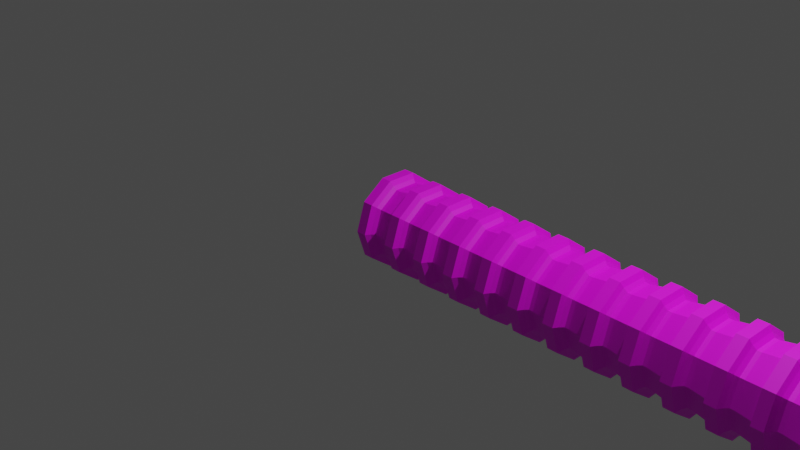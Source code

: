 # Source: TubesAndHoses.blend  (saved by Blender 3.6.11; exported with 4.5.12 LTS)
import bpy
from mathutils import Matrix  # noqa: F401  (used for matrix-valued properties, if any)

bpy.ops.wm.read_factory_settings(use_empty=True)
scene = bpy.context.scene
scene.name = 'Scene'

# ---- collections
col_collection = bpy.data.collections.new('Collection'); scene.collection.children.link(col_collection)

# ---- images (referenced by path relative to the original .blend; pixels are not part of the script)
import os
ASSET_DIR = os.environ.get("B2B_ASSET_DIR", "")  # directory of the original .blend (textures are referenced by path, not embedded)
HERE = os.path.dirname(os.path.abspath(__file__))  # packed textures are extracted next to this script under _unpacked/

def load_image(name, relpath, width, height, colorspace="sRGB"):
    """Load a texture the original file referenced (path relative to the .blend, or extracted next to this script)."""
    p = next((c for c in (os.path.join(HERE, relpath), os.path.join(ASSET_DIR, relpath)) if relpath and os.path.exists(c)), "")
    if p:
        img = bpy.data.images.load(p, check_existing=True)
        img.name = name
    else:  # same state as the original file: an image datablock whose file is absent (Cycles renders it pink)
        img = bpy.data.images.new(name, width, height)
        img.source = "FILE"
        img.filepath = "//" + (relpath or name)
    img.colorspace_settings.name = colorspace
    return img
img_hose_texture_tmp_png = load_image('hose_texture_tmp.png', 'hose_texture_tmp.png', 1024, 1024, 'sRGB')

# ---- materials (node trees are filled in below, after node groups)
mat_hosematerial = bpy.data.materials.new('HoseMaterial')
mat_hosematerial.use_transparent_shadow = False

# ---- material node trees
mat_hosematerial.use_nodes = True; mat_hosematerial.node_tree.nodes.clear()
_N = mat_hosematerial.node_tree.nodes; _L = mat_hosematerial.node_tree.links
n0 = _N.new('ShaderNodeBsdfPrincipled'); n0.name = 'Principled BSDF'; n0.location = (10, 300)
n0.distribution = 'GGX'
n0.subsurface_method = 'RANDOM_WALK_SKIN'
n0.inputs[3].default_value = 1.45
n0.inputs[27].default_value = (0.0, 0.0, 0.0, 1.0)
n0.inputs[28].default_value = 1.0
n1 = _N.new('ShaderNodeOutputMaterial'); n1.name = 'Material Output'; n1.location = (300, 300)
n2 = _N.new('ShaderNodeTexImage'); n2.name = 'Image Texture'; n2.location = (-575, 98)
n2.image = img_hose_texture_tmp_png
_L.new(n0.outputs[0], n1.inputs[0])
_L.new(n2.outputs[0], n0.inputs[0])
n1.is_active_output = True

# ---- world
world_world = bpy.data.worlds.new('World'); scene.world = world_world
world_world.use_nodes = True; world_world.node_tree.nodes.clear()
_N = world_world.node_tree.nodes; _L = world_world.node_tree.links
n0 = _N.new('ShaderNodeOutputWorld'); n0.name = 'World Output'; n0.location = (300, 300)
n1 = _N.new('ShaderNodeBackground'); n1.name = 'Background'; n1.location = (10, 300)
n1.inputs[0].default_value = (0.05088, 0.05088, 0.05088, 1.0)
_L.new(n1.outputs[0], n0.inputs[0])
n0.is_active_output = True
world_world.color = (0.05088, 0.05088, 0.05088)
world_world.use_sun_shadow = False
world_world.sun_shadow_jitter_overblur = 0.0

# ---- cameras
cam_camera = bpy.data.cameras.new('Camera')
cam_camera.clip_end = 100.0
cam_camera.ortho_scale = 7.314

# ---- lights
light_light = bpy.data.lights.new('Light', 'POINT')
light_light.transmission_factor = 0.0
light_light.energy = 1000.0
light_light.shadow_soft_size = 0.1
light_light.shadow_maximum_resolution = 0.006
light_light.use_absolute_resolution = True

# ---- meshes
me_cylinder_003 = bpy.data.meshes.new('Cylinder.003')
me_cylinder_003.from_pydata([(-0.07563, 0.4983, -2.199e-08), (0.03594, 0.4983, -7.137e-09), (-0.07563, 0.4031, -0.2929), (0.03594, 0.4031, -0.2929), (-0.07563, 0.154, -0.4739), (0.03594, 0.154, -0.4739), (-0.07563, -0.154, -0.4739), (0.03594, -0.154, -0.4739), (-0.07563, -0.4031, -0.2929), (0.03594, -0.4031, -0.2929), (-0.07563, -0.4983, -2.199e-08), (0.03594, -0.4983, -7.137e-09), (-0.07563, -0.4031, 0.2929), (0.03594, -0.4031, 0.2929), (-0.07563, -0.154, 0.4739), (0.03594, -0.154, 0.4739), (-0.07563, 0.154, 0.4739), (0.03594, 0.154, 0.4739), (-0.07563, 0.4031, 0.2929), (0.03594, 0.4031, 0.2929), (0.06522, 0.3625, -0.2634), (0.06522, 0.4481, -7.137e-09), (0.06522, 0.1385, -0.4261), (0.06522, -0.1385, -0.4261), (0.06522, -0.3625, -0.2634), (0.06522, -0.4481, -7.137e-09), (0.06522, -0.3625, 0.2634), (0.06522, -0.1385, 0.4261), (0.06522, 0.1385, 0.4261), (0.06522, 0.3625, 0.2634), (0.09809, 0.3324, -0.2415), (0.09809, 0.4109, -5.523e-09), (0.09809, 0.127, -0.3908), (0.09809, -0.127, -0.3908), (0.09809, -0.3324, -0.2415), (0.09809, -0.4109, -5.523e-09), (0.09809, -0.3324, 0.2415), (0.09809, -0.127, 0.3908), (0.09809, 0.127, 0.3908), (0.09809, 0.3324, 0.2415), (0.1409, 0.3324, -0.2415), (0.1409, 0.4109, -2.282e-09), (0.1409, 0.127, -0.3908), (0.1409, -0.127, -0.3908), (0.1409, -0.3324, -0.2415), (0.1409, -0.4109, -2.282e-09), (0.1409, -0.3324, 0.2415), (0.1409, -0.127, 0.3908), (0.1409, 0.127, 0.3908), (0.1409, 0.3324, 0.2415), (0.3207, 0.3572, -0.2596), (0.3207, 0.4416, -8.123e-10), (0.3207, 0.1365, -0.42), (0.3207, -0.1365, -0.42), (0.3207, -0.3572, -0.2596), (0.3207, -0.4416, -8.123e-10), (0.3207, -0.3572, 0.2596), (0.3207, -0.1365, 0.42), (0.3207, 0.1365, 0.42), (0.3207, 0.3572, 0.2596)], [], [(0, 1, 3, 2), (2, 3, 5, 4), (4, 5, 7, 6), (6, 7, 9, 8), (8, 9, 11, 10), (10, 11, 13, 12), (12, 13, 15, 14), (14, 15, 17, 16), (15, 13, 26, 27), (16, 17, 19, 18), (18, 19, 1, 0), (0, 2, 4, 6, 8, 10, 12, 14, 16, 18), (20, 21, 31, 30), (13, 11, 25, 26), (11, 9, 24, 25), (9, 7, 23, 24), (3, 1, 21, 20), (7, 5, 22, 23), (5, 3, 20, 22), (1, 19, 29, 21), (19, 17, 28, 29), (17, 15, 27, 28), (35, 34, 44, 45), (28, 27, 37, 38), (25, 24, 34, 35), (22, 20, 30, 32), (29, 28, 38, 39), (26, 25, 35, 36), (23, 22, 32, 33), (21, 29, 39, 31), (27, 26, 36, 37), (24, 23, 33, 34), (42, 40, 50, 52), (32, 30, 40, 42), (39, 38, 48, 49), (36, 35, 45, 46), (33, 32, 42, 43), (31, 39, 49, 41), (37, 36, 46, 47), (34, 33, 43, 44), (30, 31, 41, 40), (38, 37, 47, 48), (50, 51, 59, 58, 57, 56, 55, 54, 53, 52), (49, 48, 58, 59), (46, 45, 55, 56), (43, 42, 52, 53), (41, 49, 59, 51), (47, 46, 56, 57), (44, 43, 53, 54), (40, 41, 51, 50), (48, 47, 57, 58), (45, 44, 54, 55)])
_uv = me_cylinder_003.uv_layers.new(name='UVMap')
_uv.uv.foreach_set('vector', [0.7896, 0.369, 0.7896, 0.4989, 0.6921, 0.4989, 0.6921, 0.369, 0.6921, 0.369, 0.6921, 0.4989, 0.5946, 0.4989, 0.5946, 0.369, 0.5946, 0.369, 0.5946, 0.4989, 0.497, 0.4989, 0.497, 0.369, 0.497, 0.369, 0.497, 0.4989, 0.3995, 0.4989, 0.3995, 0.369, 0.3995, 0.369, 0.3995, 0.4989, 0.302, 0.4989, 0.302, 0.369, 0.302, 0.369, 0.302, 0.4989, 0.2045, 0.4989, 0.2045, 0.369, 0.2045, 0.369, 0.2045, 0.4989, 0.107, 0.4989, 0.107, 0.369, 0.107, 0.369, 0.107, 0.4989, 0.009489, 0.4989, 0.009489, 0.369, 0.107, 0.4989, 0.2045, 0.4989, 0.2045, 0.5502, 0.107, 0.5502, 0.9846, 0.369, 0.9846, 0.4989, 0.8871, 0.4989, 0.8871, 0.369, 0.8871, 0.369, 0.8871, 0.4989, 0.7896, 0.4989, 0.7896, 0.369, 0.3282, 0.07586, 0.3623, 0.1806, 0.3282, 0.2853, 0.239, 0.35, 0.1288, 0.35, 0.03957, 0.2853, 0.005497, 0.1806, 0.03957, 0.07586, 0.1288, 0.01114, 0.239, 0.01114, 0.6921, 0.5502, 0.7896, 0.5502, 0.7896, 0.7129, 0.6921, 0.7129, 0.2045, 0.4989, 0.302, 0.4989, 0.302, 0.5502, 0.2045, 0.5502, 0.302, 0.4989, 0.3995, 0.4989, 0.3995, 0.5502, 0.302, 0.5502, 0.3995, 0.4989, 0.497, 0.4989, 0.497, 0.5502, 0.3995, 0.5502, 0.6921, 0.4989, 0.7896, 0.4989, 0.7896, 0.5502, 0.6921, 0.5502, 0.497, 0.4989, 0.5946, 0.4989, 0.5946, 0.5502, 0.497, 0.5502, 0.5946, 0.4989, 0.6921, 0.4989, 0.6921, 0.5502, 0.5946, 0.5502, 0.7896, 0.4989, 0.8871, 0.4989, 0.8871, 0.5502, 0.7896, 0.5502, 0.8871, 0.4989, 0.9846, 0.4989, 0.9846, 0.5502, 0.8871, 0.5502, 0.009489, 0.4989, 0.107, 0.4989, 0.107, 0.5502, 0.009489, 0.5502, 0.302, 0.7129, 0.3995, 0.7129, 0.3995, 0.7857, 0.302, 0.7857, 0.009489, 0.5502, 0.107, 0.5502, 0.107, 0.7129, 0.009489, 0.7129, 0.302, 0.5502, 0.3995, 0.5502, 0.3995, 0.7129, 0.302, 0.7129, 0.5946, 0.5502, 0.6921, 0.5502, 0.6921, 0.7129, 0.5946, 0.7129, 0.8871, 0.5502, 0.9846, 0.5502, 0.9846, 0.7129, 0.8871, 0.7129, 0.2045, 0.5502, 0.302, 0.5502, 0.302, 0.7129, 0.2045, 0.7129, 0.497, 0.5502, 0.5946, 0.5502, 0.5946, 0.7129, 0.497, 0.7129, 0.7896, 0.5502, 0.8871, 0.5502, 0.8871, 0.7129, 0.7896, 0.7129, 0.107, 0.5502, 0.2045, 0.5502, 0.2045, 0.7129, 0.107, 0.7129, 0.3995, 0.5502, 0.497, 0.5502, 0.497, 0.7129, 0.3995, 0.7129, 0.5946, 0.7857, 0.6921, 0.7857, 0.6921, 0.9981, 0.5946, 0.9981, 0.5946, 0.7129, 0.6921, 0.7129, 0.6921, 0.7857, 0.5946, 0.7857, 0.8871, 0.7129, 0.9846, 0.7129, 0.9846, 0.7857, 0.8871, 0.7857, 0.2045, 0.7129, 0.302, 0.7129, 0.302, 0.7857, 0.2045, 0.7857, 0.497, 0.7129, 0.5946, 0.7129, 0.5946, 0.7857, 0.497, 0.7857, 0.7896, 0.7129, 0.8871, 0.7129, 0.8871, 0.7857, 0.7896, 0.7857, 0.107, 0.7129, 0.2045, 0.7129, 0.2045, 0.7857, 0.107, 0.7857, 0.3995, 0.7129, 0.497, 0.7129, 0.497, 0.7857, 0.3995, 0.7857, 0.6921, 0.7129, 0.7896, 0.7129, 0.7896, 0.7857, 0.6921, 0.7857, 0.009489, 0.7129, 0.107, 0.7129, 0.107, 0.7857, 0.009489, 0.7857, 0.6973, 0.265, 0.6667, 0.1721, 0.6973, 0.07934, 0.7763, 0.02198, 0.874, 0.02198, 0.9531, 0.07934, 0.9833, 0.1721, 0.9531, 0.265, 0.874, 0.3223, 0.7763, 0.3223, 0.8871, 0.7857, 0.9846, 0.7857, 0.9846, 0.9981, 0.8871, 0.9981, 0.2045, 0.7857, 0.302, 0.7857, 0.302, 0.9981, 0.2045, 0.9981, 0.497, 0.7857, 0.5946, 0.7857, 0.5946, 0.9981, 0.497, 0.9981, 0.7896, 0.7857, 0.8871, 0.7857, 0.8871, 0.9981, 0.7896, 0.9981, 0.107, 0.7857, 0.2045, 0.7857, 0.2045, 0.9981, 0.107, 0.9981, 0.3995, 0.7857, 0.497, 0.7857, 0.497, 0.9981, 0.3995, 0.9981, 0.6921, 0.7857, 0.7896, 0.7857, 0.7896, 0.9981, 0.6921, 0.9981, 0.009489, 0.7857, 0.107, 0.7857, 0.107, 0.9981, 0.009489, 0.9981, 0.302, 0.7857, 0.3995, 0.7857, 0.3995, 0.9981, 0.302, 0.9981])
me_cylinder_003.materials.append(mat_hosematerial)
me_cylinder_003.update()

# ---- curves / text
cu_nurbspath = bpy.data.curves.new('NurbsPath', 'CURVE')
cu_nurbspath.dimensions = '3D'
_sp = cu_nurbspath.splines.new('NURBS'); _sp.points.add(4)
_sp.points.foreach_set('co', [-1.192e-07, 0.0, 8.127, 1.0, -5.96e-08, 0.0, 6.064, 1.0, 0.0, 0.0, 4.0, 1.0, 5.96e-08, 0.0, 1.936, 1.0, 1.192e-07, 0.0, -0.1272, 1.0])
_sp.order_u = 5
_sp.order_v = 0
_sp.use_endpoint_u = True
cu_nurbspath.use_path = True
cu_nurbspath.fill_mode = 'FULL'
cu_nurbspath_001 = bpy.data.curves.new('NurbsPath.001', 'CURVE')
cu_nurbspath_001.dimensions = '3D'
_sp = cu_nurbspath_001.splines.new('NURBS'); _sp.points.add(4)
_sp.points.foreach_set('co', [-1.192e-07, 0.0, 6.111, 1.0, -5.96e-08, 0.0, 5.598, 1.0, 0.0, 0.0, 2.35, 1.0, 5.96e-08, 0.0, 1.321, 1.0, 1.192e-07, 0.0, -0.1272, 1.0])
_sp.order_u = 5
_sp.order_v = 0
_sp.use_endpoint_u = True
cu_nurbspath_001.use_path = True
cu_nurbspath_001.fill_mode = 'FULL'
arm_armature_004 = bpy.data.armatures.new('Armature.004')  # bones are not reproduced

# ---- objects
ob_light = bpy.data.objects.new('Light', light_light)
ob_camera = bpy.data.objects.new('Camera', cam_camera)
ob_poly = bpy.data.objects.new('poly', cu_nurbspath)
ob_hose = bpy.data.objects.new('Hose', me_cylinder_003)
ob_poly_001 = bpy.data.objects.new('poly.001', cu_nurbspath_001)
ob_armature_001 = bpy.data.objects.new('Armature.001', arm_armature_004)

# ---- transforms, parenting, visibility, modifiers, constraints
ob_light.location = (4.076, 1.005, 5.904)
ob_light.rotation_euler = (0.6503, 0.05522, 1.866)
ob_light.lock_rotations_4d = False
ob_light.empty_display_type = 'ARROWS'
ob_light.color = (0.0, 0.0, 0.0, 0.0)
ob_light.lineart.crease_threshold = 0.0
ob_camera.location = (7.359, -6.926, 4.958)
ob_camera.rotation_euler = (1.109, 0.0, 0.8149)
ob_camera.lock_rotations_4d = False
ob_camera.empty_display_type = 'ARROWS'
ob_camera.color = (0.0, 0.0, 0.0, 0.0)
ob_camera.display_type = 'WIRE'
ob_camera.lineart.crease_threshold = 0.0
ob_poly.location = (0.2667, -5.174, 0.1599)
ob_hose.location = (0.0, 0.0, 0.0)
_m = ob_hose.modifiers.new('Array', 'ARRAY')
_m.fit_type = 'FIT_CURVE'
_m.curve = ob_poly_001
_m.use_merge_vertices = True
ob_poly_001.location = (-7.13, 4.62, 0.1599)
ob_armature_001.location = (0.0, 0.0, 0.0)
ob_armature_001.rotation_euler = (-0.0, 1.571, 0.0)
ob_armature_001.show_in_front = True

# ---- collection membership
col_collection.objects.link(ob_light)
col_collection.objects.link(ob_camera)
col_collection.objects.link(ob_poly)
col_collection.objects.link(ob_hose)
col_collection.objects.link(ob_poly_001)
col_collection.objects.link(ob_armature_001)

# ---- scene / render settings (as saved in the file)
scene.camera = ob_camera
scene.frame_start = 1; scene.frame_end = 250; scene.frame_set(0)
scene.render.engine = 'BLENDER_EEVEE_NEXT'
scene.cycles.sampling_pattern = 'TABULATED_SOBOL'
scene.view_settings.view_transform = 'Filmic'
bpy.context.view_layer.update()
